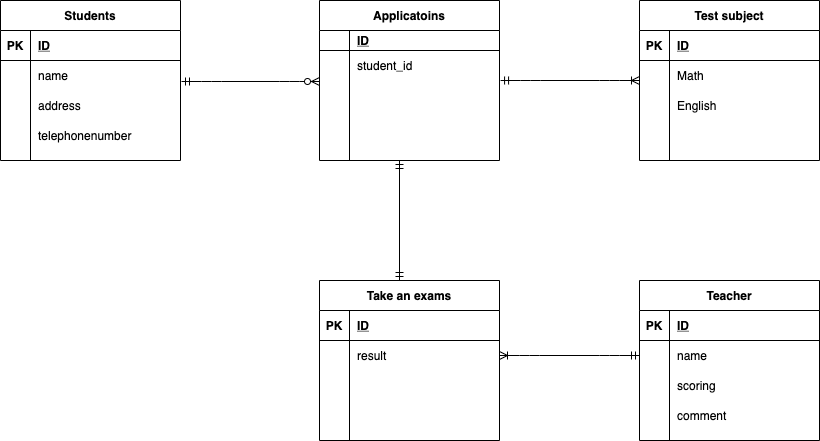

The diagram above was exported from draw.io. Its source (the exported page's mxGraphModel, read from the mxfile embedded in the PNG):
<mxGraphModel dx="1138" dy="520" grid="1" gridSize="10" guides="1" tooltips="1" connect="1" arrows="1" fold="1" page="1" pageScale="1" pageWidth="1169" pageHeight="1654" math="0" shadow="0">
  <root>
    <mxCell id="cXHJruBuifIg6R8agPa8-0" />
    <mxCell id="cXHJruBuifIg6R8agPa8-1" parent="cXHJruBuifIg6R8agPa8-0" />
    <mxCell id="i6V5_azDDCp6njIvdLFY-0" value="Students" style="shape=table;startSize=30;container=1;collapsible=1;childLayout=tableLayout;fixedRows=1;rowLines=0;fontStyle=1;align=center;resizeLast=1;" parent="cXHJruBuifIg6R8agPa8-1" vertex="1">
      <mxGeometry x="41" y="40" width="180" height="160" as="geometry" />
    </mxCell>
    <mxCell id="i6V5_azDDCp6njIvdLFY-1" value="" style="shape=partialRectangle;collapsible=0;dropTarget=0;pointerEvents=0;fillColor=none;top=0;left=0;bottom=1;right=0;points=[[0,0.5],[1,0.5]];portConstraint=eastwest;" parent="i6V5_azDDCp6njIvdLFY-0" vertex="1">
      <mxGeometry y="30" width="180" height="30" as="geometry" />
    </mxCell>
    <mxCell id="i6V5_azDDCp6njIvdLFY-2" value="PK" style="shape=partialRectangle;connectable=0;fillColor=none;top=0;left=0;bottom=0;right=0;fontStyle=1;overflow=hidden;" parent="i6V5_azDDCp6njIvdLFY-1" vertex="1">
      <mxGeometry width="30" height="30" as="geometry" />
    </mxCell>
    <mxCell id="i6V5_azDDCp6njIvdLFY-3" value="ID" style="shape=partialRectangle;connectable=0;fillColor=none;top=0;left=0;bottom=0;right=0;align=left;spacingLeft=6;fontStyle=5;overflow=hidden;" parent="i6V5_azDDCp6njIvdLFY-1" vertex="1">
      <mxGeometry x="30" width="150" height="30" as="geometry" />
    </mxCell>
    <mxCell id="i6V5_azDDCp6njIvdLFY-4" value="" style="shape=partialRectangle;collapsible=0;dropTarget=0;pointerEvents=0;fillColor=none;top=0;left=0;bottom=0;right=0;points=[[0,0.5],[1,0.5]];portConstraint=eastwest;" parent="i6V5_azDDCp6njIvdLFY-0" vertex="1">
      <mxGeometry y="60" width="180" height="30" as="geometry" />
    </mxCell>
    <mxCell id="i6V5_azDDCp6njIvdLFY-5" value="" style="shape=partialRectangle;connectable=0;fillColor=none;top=0;left=0;bottom=0;right=0;editable=1;overflow=hidden;" parent="i6V5_azDDCp6njIvdLFY-4" vertex="1">
      <mxGeometry width="30" height="30" as="geometry" />
    </mxCell>
    <mxCell id="i6V5_azDDCp6njIvdLFY-6" value="name" style="shape=partialRectangle;connectable=0;fillColor=none;top=0;left=0;bottom=0;right=0;align=left;spacingLeft=6;overflow=hidden;" parent="i6V5_azDDCp6njIvdLFY-4" vertex="1">
      <mxGeometry x="30" width="150" height="30" as="geometry" />
    </mxCell>
    <mxCell id="i6V5_azDDCp6njIvdLFY-7" value="" style="shape=partialRectangle;collapsible=0;dropTarget=0;pointerEvents=0;fillColor=none;top=0;left=0;bottom=0;right=0;points=[[0,0.5],[1,0.5]];portConstraint=eastwest;" parent="i6V5_azDDCp6njIvdLFY-0" vertex="1">
      <mxGeometry y="90" width="180" height="30" as="geometry" />
    </mxCell>
    <mxCell id="i6V5_azDDCp6njIvdLFY-8" value="" style="shape=partialRectangle;connectable=0;fillColor=none;top=0;left=0;bottom=0;right=0;editable=1;overflow=hidden;" parent="i6V5_azDDCp6njIvdLFY-7" vertex="1">
      <mxGeometry width="30" height="30" as="geometry" />
    </mxCell>
    <mxCell id="i6V5_azDDCp6njIvdLFY-9" value="address" style="shape=partialRectangle;connectable=0;fillColor=none;top=0;left=0;bottom=0;right=0;align=left;spacingLeft=6;overflow=hidden;" parent="i6V5_azDDCp6njIvdLFY-7" vertex="1">
      <mxGeometry x="30" width="150" height="30" as="geometry" />
    </mxCell>
    <mxCell id="i6V5_azDDCp6njIvdLFY-10" value="" style="shape=partialRectangle;collapsible=0;dropTarget=0;pointerEvents=0;fillColor=none;top=0;left=0;bottom=0;right=0;points=[[0,0.5],[1,0.5]];portConstraint=eastwest;" parent="i6V5_azDDCp6njIvdLFY-0" vertex="1">
      <mxGeometry y="120" width="180" height="30" as="geometry" />
    </mxCell>
    <mxCell id="i6V5_azDDCp6njIvdLFY-11" value="" style="shape=partialRectangle;connectable=0;fillColor=none;top=0;left=0;bottom=0;right=0;editable=1;overflow=hidden;" parent="i6V5_azDDCp6njIvdLFY-10" vertex="1">
      <mxGeometry width="30" height="30" as="geometry" />
    </mxCell>
    <mxCell id="i6V5_azDDCp6njIvdLFY-12" value="telephonenumber" style="shape=partialRectangle;connectable=0;fillColor=none;top=0;left=0;bottom=0;right=0;align=left;spacingLeft=6;overflow=hidden;" parent="i6V5_azDDCp6njIvdLFY-10" vertex="1">
      <mxGeometry x="30" width="150" height="30" as="geometry" />
    </mxCell>
    <mxCell id="i6V5_azDDCp6njIvdLFY-26" value="Applicatoins" style="shape=table;startSize=30;container=1;collapsible=1;childLayout=tableLayout;fixedRows=1;rowLines=0;fontStyle=1;align=center;resizeLast=1;" parent="cXHJruBuifIg6R8agPa8-1" vertex="1">
      <mxGeometry x="360" y="40" width="180" height="160" as="geometry" />
    </mxCell>
    <mxCell id="i6V5_azDDCp6njIvdLFY-27" value="" style="shape=partialRectangle;collapsible=0;dropTarget=0;pointerEvents=0;fillColor=none;top=0;left=0;bottom=1;right=0;points=[[0,0.5],[1,0.5]];portConstraint=eastwest;" parent="i6V5_azDDCp6njIvdLFY-26" vertex="1">
      <mxGeometry y="30" width="180" height="20" as="geometry" />
    </mxCell>
    <mxCell id="i6V5_azDDCp6njIvdLFY-28" value="" style="shape=partialRectangle;connectable=0;fillColor=none;top=0;left=0;bottom=0;right=0;fontStyle=1;overflow=hidden;" parent="i6V5_azDDCp6njIvdLFY-27" vertex="1">
      <mxGeometry width="30" height="20" as="geometry" />
    </mxCell>
    <mxCell id="i6V5_azDDCp6njIvdLFY-29" value="ID" style="shape=partialRectangle;connectable=0;fillColor=none;top=0;left=0;bottom=0;right=0;align=left;spacingLeft=6;fontStyle=5;overflow=hidden;" parent="i6V5_azDDCp6njIvdLFY-27" vertex="1">
      <mxGeometry x="30" width="150" height="20" as="geometry" />
    </mxCell>
    <mxCell id="i6V5_azDDCp6njIvdLFY-30" value="" style="shape=partialRectangle;collapsible=0;dropTarget=0;pointerEvents=0;fillColor=none;top=0;left=0;bottom=0;right=0;points=[[0,0.5],[1,0.5]];portConstraint=eastwest;" parent="i6V5_azDDCp6njIvdLFY-26" vertex="1">
      <mxGeometry y="50" width="180" height="30" as="geometry" />
    </mxCell>
    <mxCell id="i6V5_azDDCp6njIvdLFY-31" value="" style="shape=partialRectangle;connectable=0;fillColor=none;top=0;left=0;bottom=0;right=0;editable=1;overflow=hidden;" parent="i6V5_azDDCp6njIvdLFY-30" vertex="1">
      <mxGeometry width="30" height="30" as="geometry" />
    </mxCell>
    <mxCell id="i6V5_azDDCp6njIvdLFY-32" value="student_id" style="shape=partialRectangle;connectable=0;fillColor=none;top=0;left=0;bottom=0;right=0;align=left;spacingLeft=6;overflow=hidden;" parent="i6V5_azDDCp6njIvdLFY-30" vertex="1">
      <mxGeometry x="30" width="150" height="30" as="geometry" />
    </mxCell>
    <mxCell id="i6V5_azDDCp6njIvdLFY-33" value="" style="shape=partialRectangle;collapsible=0;dropTarget=0;pointerEvents=0;fillColor=none;top=0;left=0;bottom=0;right=0;points=[[0,0.5],[1,0.5]];portConstraint=eastwest;" parent="i6V5_azDDCp6njIvdLFY-26" vertex="1">
      <mxGeometry y="80" width="180" height="30" as="geometry" />
    </mxCell>
    <mxCell id="i6V5_azDDCp6njIvdLFY-34" value="" style="shape=partialRectangle;connectable=0;fillColor=none;top=0;left=0;bottom=0;right=0;editable=1;overflow=hidden;" parent="i6V5_azDDCp6njIvdLFY-33" vertex="1">
      <mxGeometry width="30" height="30" as="geometry" />
    </mxCell>
    <mxCell id="i6V5_azDDCp6njIvdLFY-35" value="" style="shape=partialRectangle;connectable=0;fillColor=none;top=0;left=0;bottom=0;right=0;align=left;spacingLeft=6;overflow=hidden;" parent="i6V5_azDDCp6njIvdLFY-33" vertex="1">
      <mxGeometry x="30" width="150" height="30" as="geometry" />
    </mxCell>
    <mxCell id="i6V5_azDDCp6njIvdLFY-36" value="" style="shape=partialRectangle;collapsible=0;dropTarget=0;pointerEvents=0;fillColor=none;top=0;left=0;bottom=0;right=0;points=[[0,0.5],[1,0.5]];portConstraint=eastwest;" parent="i6V5_azDDCp6njIvdLFY-26" vertex="1">
      <mxGeometry y="110" width="180" height="30" as="geometry" />
    </mxCell>
    <mxCell id="i6V5_azDDCp6njIvdLFY-37" value="" style="shape=partialRectangle;connectable=0;fillColor=none;top=0;left=0;bottom=0;right=0;editable=1;overflow=hidden;" parent="i6V5_azDDCp6njIvdLFY-36" vertex="1">
      <mxGeometry width="30" height="30" as="geometry" />
    </mxCell>
    <mxCell id="i6V5_azDDCp6njIvdLFY-38" value="" style="shape=partialRectangle;connectable=0;fillColor=none;top=0;left=0;bottom=0;right=0;align=left;spacingLeft=6;overflow=hidden;" parent="i6V5_azDDCp6njIvdLFY-36" vertex="1">
      <mxGeometry x="30" width="150" height="30" as="geometry" />
    </mxCell>
    <mxCell id="i6V5_azDDCp6njIvdLFY-39" value="Take an exams" style="shape=table;startSize=30;container=1;collapsible=1;childLayout=tableLayout;fixedRows=1;rowLines=0;fontStyle=1;align=center;resizeLast=1;" parent="cXHJruBuifIg6R8agPa8-1" vertex="1">
      <mxGeometry x="360" y="320" width="180" height="160" as="geometry" />
    </mxCell>
    <mxCell id="i6V5_azDDCp6njIvdLFY-40" value="" style="shape=partialRectangle;collapsible=0;dropTarget=0;pointerEvents=0;fillColor=none;top=0;left=0;bottom=1;right=0;points=[[0,0.5],[1,0.5]];portConstraint=eastwest;" parent="i6V5_azDDCp6njIvdLFY-39" vertex="1">
      <mxGeometry y="30" width="180" height="30" as="geometry" />
    </mxCell>
    <mxCell id="i6V5_azDDCp6njIvdLFY-41" value="PK" style="shape=partialRectangle;connectable=0;fillColor=none;top=0;left=0;bottom=0;right=0;fontStyle=1;overflow=hidden;" parent="i6V5_azDDCp6njIvdLFY-40" vertex="1">
      <mxGeometry width="30" height="30" as="geometry" />
    </mxCell>
    <mxCell id="i6V5_azDDCp6njIvdLFY-42" value="ID" style="shape=partialRectangle;connectable=0;fillColor=none;top=0;left=0;bottom=0;right=0;align=left;spacingLeft=6;fontStyle=5;overflow=hidden;" parent="i6V5_azDDCp6njIvdLFY-40" vertex="1">
      <mxGeometry x="30" width="150" height="30" as="geometry" />
    </mxCell>
    <mxCell id="i6V5_azDDCp6njIvdLFY-43" value="" style="shape=partialRectangle;collapsible=0;dropTarget=0;pointerEvents=0;fillColor=none;top=0;left=0;bottom=0;right=0;points=[[0,0.5],[1,0.5]];portConstraint=eastwest;" parent="i6V5_azDDCp6njIvdLFY-39" vertex="1">
      <mxGeometry y="60" width="180" height="30" as="geometry" />
    </mxCell>
    <mxCell id="i6V5_azDDCp6njIvdLFY-44" value="" style="shape=partialRectangle;connectable=0;fillColor=none;top=0;left=0;bottom=0;right=0;editable=1;overflow=hidden;" parent="i6V5_azDDCp6njIvdLFY-43" vertex="1">
      <mxGeometry width="30" height="30" as="geometry" />
    </mxCell>
    <mxCell id="i6V5_azDDCp6njIvdLFY-45" value="result" style="shape=partialRectangle;connectable=0;fillColor=none;top=0;left=0;bottom=0;right=0;align=left;spacingLeft=6;overflow=hidden;" parent="i6V5_azDDCp6njIvdLFY-43" vertex="1">
      <mxGeometry x="30" width="150" height="30" as="geometry" />
    </mxCell>
    <mxCell id="i6V5_azDDCp6njIvdLFY-49" value="" style="shape=partialRectangle;collapsible=0;dropTarget=0;pointerEvents=0;fillColor=none;top=0;left=0;bottom=0;right=0;points=[[0,0.5],[1,0.5]];portConstraint=eastwest;" parent="i6V5_azDDCp6njIvdLFY-39" vertex="1">
      <mxGeometry y="90" width="180" height="30" as="geometry" />
    </mxCell>
    <mxCell id="i6V5_azDDCp6njIvdLFY-50" value="" style="shape=partialRectangle;connectable=0;fillColor=none;top=0;left=0;bottom=0;right=0;editable=1;overflow=hidden;" parent="i6V5_azDDCp6njIvdLFY-49" vertex="1">
      <mxGeometry width="30" height="30" as="geometry" />
    </mxCell>
    <mxCell id="i6V5_azDDCp6njIvdLFY-51" value="" style="shape=partialRectangle;connectable=0;fillColor=none;top=0;left=0;bottom=0;right=0;align=left;spacingLeft=6;overflow=hidden;" parent="i6V5_azDDCp6njIvdLFY-49" vertex="1">
      <mxGeometry x="30" width="150" height="30" as="geometry" />
    </mxCell>
    <mxCell id="0" value="Test subject" style="shape=table;startSize=30;container=1;collapsible=1;childLayout=tableLayout;fixedRows=1;rowLines=0;fontStyle=1;align=center;resizeLast=1;" parent="cXHJruBuifIg6R8agPa8-1" vertex="1">
      <mxGeometry x="680" y="40" width="180" height="160" as="geometry" />
    </mxCell>
    <mxCell id="1" value="" style="shape=partialRectangle;collapsible=0;dropTarget=0;pointerEvents=0;fillColor=none;top=0;left=0;bottom=1;right=0;points=[[0,0.5],[1,0.5]];portConstraint=eastwest;" parent="0" vertex="1">
      <mxGeometry y="30" width="180" height="30" as="geometry" />
    </mxCell>
    <mxCell id="2" value="PK" style="shape=partialRectangle;connectable=0;fillColor=none;top=0;left=0;bottom=0;right=0;fontStyle=1;overflow=hidden;" parent="1" vertex="1">
      <mxGeometry width="30" height="30" as="geometry" />
    </mxCell>
    <mxCell id="3" value="ID" style="shape=partialRectangle;connectable=0;fillColor=none;top=0;left=0;bottom=0;right=0;align=left;spacingLeft=6;fontStyle=5;overflow=hidden;" parent="1" vertex="1">
      <mxGeometry x="30" width="150" height="30" as="geometry" />
    </mxCell>
    <mxCell id="4" value="" style="shape=partialRectangle;collapsible=0;dropTarget=0;pointerEvents=0;fillColor=none;top=0;left=0;bottom=0;right=0;points=[[0,0.5],[1,0.5]];portConstraint=eastwest;" parent="0" vertex="1">
      <mxGeometry y="60" width="180" height="30" as="geometry" />
    </mxCell>
    <mxCell id="5" value="" style="shape=partialRectangle;connectable=0;fillColor=none;top=0;left=0;bottom=0;right=0;editable=1;overflow=hidden;" parent="4" vertex="1">
      <mxGeometry width="30" height="30" as="geometry" />
    </mxCell>
    <mxCell id="6" value="Math" style="shape=partialRectangle;connectable=0;fillColor=none;top=0;left=0;bottom=0;right=0;align=left;spacingLeft=6;overflow=hidden;" parent="4" vertex="1">
      <mxGeometry x="30" width="150" height="30" as="geometry" />
    </mxCell>
    <mxCell id="7" value="" style="shape=partialRectangle;collapsible=0;dropTarget=0;pointerEvents=0;fillColor=none;top=0;left=0;bottom=0;right=0;points=[[0,0.5],[1,0.5]];portConstraint=eastwest;" parent="0" vertex="1">
      <mxGeometry y="90" width="180" height="30" as="geometry" />
    </mxCell>
    <mxCell id="8" value="" style="shape=partialRectangle;connectable=0;fillColor=none;top=0;left=0;bottom=0;right=0;editable=1;overflow=hidden;" parent="7" vertex="1">
      <mxGeometry width="30" height="30" as="geometry" />
    </mxCell>
    <mxCell id="9" value="English" style="shape=partialRectangle;connectable=0;fillColor=none;top=0;left=0;bottom=0;right=0;align=left;spacingLeft=6;overflow=hidden;" parent="7" vertex="1">
      <mxGeometry x="30" width="150" height="30" as="geometry" />
    </mxCell>
    <mxCell id="10" value="" style="shape=partialRectangle;collapsible=0;dropTarget=0;pointerEvents=0;fillColor=none;top=0;left=0;bottom=0;right=0;points=[[0,0.5],[1,0.5]];portConstraint=eastwest;" parent="0" vertex="1">
      <mxGeometry y="120" width="180" height="30" as="geometry" />
    </mxCell>
    <mxCell id="11" value="" style="shape=partialRectangle;connectable=0;fillColor=none;top=0;left=0;bottom=0;right=0;editable=1;overflow=hidden;" parent="10" vertex="1">
      <mxGeometry width="30" height="30" as="geometry" />
    </mxCell>
    <mxCell id="12" value="" style="shape=partialRectangle;connectable=0;fillColor=none;top=0;left=0;bottom=0;right=0;align=left;spacingLeft=6;overflow=hidden;" parent="10" vertex="1">
      <mxGeometry x="30" width="150" height="30" as="geometry" />
    </mxCell>
    <mxCell id="15" value="" style="edgeStyle=entityRelationEdgeStyle;fontSize=12;html=1;endArrow=ERzeroToMany;startArrow=ERmandOne;entryX=0;entryY=0.033;entryDx=0;entryDy=0;entryPerimeter=0;" edge="1" parent="cXHJruBuifIg6R8agPa8-1" target="i6V5_azDDCp6njIvdLFY-33">
      <mxGeometry width="100" height="100" relative="1" as="geometry">
        <mxPoint x="222" y="121" as="sourcePoint" />
        <mxPoint x="320" y="120" as="targetPoint" />
      </mxGeometry>
    </mxCell>
    <mxCell id="17" value="" style="edgeStyle=entityRelationEdgeStyle;fontSize=12;html=1;endArrow=ERoneToMany;startArrow=ERmandOne;exitX=1.006;exitY=0;exitDx=0;exitDy=0;exitPerimeter=0;" edge="1" parent="cXHJruBuifIg6R8agPa8-1" source="i6V5_azDDCp6njIvdLFY-33">
      <mxGeometry width="100" height="100" relative="1" as="geometry">
        <mxPoint x="580" y="220" as="sourcePoint" />
        <mxPoint x="680" y="120" as="targetPoint" />
      </mxGeometry>
    </mxCell>
    <mxCell id="18" value="Teacher" style="shape=table;startSize=30;container=1;collapsible=1;childLayout=tableLayout;fixedRows=1;rowLines=0;fontStyle=1;align=center;resizeLast=1;" vertex="1" parent="cXHJruBuifIg6R8agPa8-1">
      <mxGeometry x="680" y="320" width="180" height="160" as="geometry" />
    </mxCell>
    <mxCell id="19" value="" style="shape=partialRectangle;collapsible=0;dropTarget=0;pointerEvents=0;fillColor=none;top=0;left=0;bottom=1;right=0;points=[[0,0.5],[1,0.5]];portConstraint=eastwest;" vertex="1" parent="18">
      <mxGeometry y="30" width="180" height="30" as="geometry" />
    </mxCell>
    <mxCell id="20" value="PK" style="shape=partialRectangle;connectable=0;fillColor=none;top=0;left=0;bottom=0;right=0;fontStyle=1;overflow=hidden;" vertex="1" parent="19">
      <mxGeometry width="30" height="30" as="geometry" />
    </mxCell>
    <mxCell id="21" value="ID" style="shape=partialRectangle;connectable=0;fillColor=none;top=0;left=0;bottom=0;right=0;align=left;spacingLeft=6;fontStyle=5;overflow=hidden;" vertex="1" parent="19">
      <mxGeometry x="30" width="150" height="30" as="geometry" />
    </mxCell>
    <mxCell id="22" value="" style="shape=partialRectangle;collapsible=0;dropTarget=0;pointerEvents=0;fillColor=none;top=0;left=0;bottom=0;right=0;points=[[0,0.5],[1,0.5]];portConstraint=eastwest;" vertex="1" parent="18">
      <mxGeometry y="60" width="180" height="30" as="geometry" />
    </mxCell>
    <mxCell id="23" value="" style="shape=partialRectangle;connectable=0;fillColor=none;top=0;left=0;bottom=0;right=0;editable=1;overflow=hidden;" vertex="1" parent="22">
      <mxGeometry width="30" height="30" as="geometry" />
    </mxCell>
    <mxCell id="24" value="name" style="shape=partialRectangle;connectable=0;fillColor=none;top=0;left=0;bottom=0;right=0;align=left;spacingLeft=6;overflow=hidden;" vertex="1" parent="22">
      <mxGeometry x="30" width="150" height="30" as="geometry" />
    </mxCell>
    <mxCell id="25" value="" style="shape=partialRectangle;collapsible=0;dropTarget=0;pointerEvents=0;fillColor=none;top=0;left=0;bottom=0;right=0;points=[[0,0.5],[1,0.5]];portConstraint=eastwest;" vertex="1" parent="18">
      <mxGeometry y="90" width="180" height="30" as="geometry" />
    </mxCell>
    <mxCell id="26" value="" style="shape=partialRectangle;connectable=0;fillColor=none;top=0;left=0;bottom=0;right=0;editable=1;overflow=hidden;" vertex="1" parent="25">
      <mxGeometry width="30" height="30" as="geometry" />
    </mxCell>
    <mxCell id="27" value="scoring" style="shape=partialRectangle;connectable=0;fillColor=none;top=0;left=0;bottom=0;right=0;align=left;spacingLeft=6;overflow=hidden;" vertex="1" parent="25">
      <mxGeometry x="30" width="150" height="30" as="geometry" />
    </mxCell>
    <mxCell id="28" value="" style="shape=partialRectangle;collapsible=0;dropTarget=0;pointerEvents=0;fillColor=none;top=0;left=0;bottom=0;right=0;points=[[0,0.5],[1,0.5]];portConstraint=eastwest;" vertex="1" parent="18">
      <mxGeometry y="120" width="180" height="30" as="geometry" />
    </mxCell>
    <mxCell id="29" value="" style="shape=partialRectangle;connectable=0;fillColor=none;top=0;left=0;bottom=0;right=0;editable=1;overflow=hidden;" vertex="1" parent="28">
      <mxGeometry width="30" height="30" as="geometry" />
    </mxCell>
    <mxCell id="30" value="comment" style="shape=partialRectangle;connectable=0;fillColor=none;top=0;left=0;bottom=0;right=0;align=left;spacingLeft=6;overflow=hidden;" vertex="1" parent="28">
      <mxGeometry x="30" width="150" height="30" as="geometry" />
    </mxCell>
    <mxCell id="37" value="" style="fontSize=12;html=1;endArrow=ERmandOne;startArrow=ERmandOne;" edge="1" parent="cXHJruBuifIg6R8agPa8-1">
      <mxGeometry width="100" height="100" relative="1" as="geometry">
        <mxPoint x="440" y="320" as="sourcePoint" />
        <mxPoint x="440" y="200" as="targetPoint" />
      </mxGeometry>
    </mxCell>
    <mxCell id="39" value="" style="edgeStyle=entityRelationEdgeStyle;fontSize=12;html=1;endArrow=ERoneToMany;startArrow=ERmandOne;entryX=1;entryY=0.5;entryDx=0;entryDy=0;exitX=0;exitY=0.5;exitDx=0;exitDy=0;" edge="1" parent="cXHJruBuifIg6R8agPa8-1" source="22" target="i6V5_azDDCp6njIvdLFY-43">
      <mxGeometry width="100" height="100" relative="1" as="geometry">
        <mxPoint x="560" y="520" as="sourcePoint" />
        <mxPoint x="660" y="420" as="targetPoint" />
      </mxGeometry>
    </mxCell>
  </root>
</mxGraphModel>